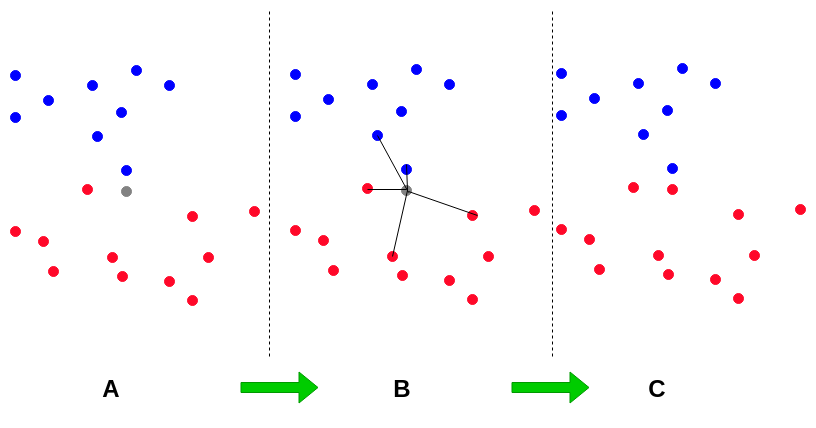

The diagram above was exported from draw.io. Its source (the exported page's mxGraphModel, read from the mxfile embedded in the PNG):
<mxGraphModel dx="1426" dy="914" grid="0" gridSize="10" guides="1" tooltips="1" connect="1" arrows="1" fold="1" page="1" pageScale="1" pageWidth="850" pageHeight="1100" math="0" shadow="0">
  <root>
    <mxCell id="0" />
    <mxCell id="1" parent="0" />
    <mxCell id="nv7QOMubcE-ZmIy0JLFQ-10" value="" style="ellipse;whiteSpace=wrap;html=1;aspect=fixed;fillColor=#828282;strokeColor=#828282;" vertex="1" parent="1">
      <mxGeometry x="157" y="198" width="10" height="10" as="geometry" />
    </mxCell>
    <mxCell id="nv7QOMubcE-ZmIy0JLFQ-16" value="" style="ellipse;whiteSpace=wrap;html=1;aspect=fixed;fillColor=#FF0829;strokeColor=#FF0829;" vertex="1" parent="1">
      <mxGeometry x="118" y="196" width="10" height="10" as="geometry" />
    </mxCell>
    <mxCell id="nv7QOMubcE-ZmIy0JLFQ-17" value="" style="ellipse;whiteSpace=wrap;html=1;aspect=fixed;fillColor=#0000FF;strokeColor=#0000FF;" vertex="1" parent="1">
      <mxGeometry x="157" y="177" width="10" height="10" as="geometry" />
    </mxCell>
    <mxCell id="nv7QOMubcE-ZmIy0JLFQ-18" value="" style="ellipse;whiteSpace=wrap;html=1;aspect=fixed;fillColor=#FF0829;strokeColor=#FF0829;" vertex="1" parent="1">
      <mxGeometry x="143" y="264" width="10" height="10" as="geometry" />
    </mxCell>
    <mxCell id="nv7QOMubcE-ZmIy0JLFQ-19" value="" style="ellipse;whiteSpace=wrap;html=1;aspect=fixed;fillColor=#FF0829;strokeColor=#FF0829;" vertex="1" parent="1">
      <mxGeometry x="223" y="223" width="10" height="10" as="geometry" />
    </mxCell>
    <mxCell id="nv7QOMubcE-ZmIy0JLFQ-20" value="" style="ellipse;whiteSpace=wrap;html=1;aspect=fixed;fillColor=#0000FF;strokeColor=#0000FF;" vertex="1" parent="1">
      <mxGeometry x="128" y="143" width="10" height="10" as="geometry" />
    </mxCell>
    <mxCell id="nv7QOMubcE-ZmIy0JLFQ-22" value="" style="ellipse;whiteSpace=wrap;html=1;aspect=fixed;fillColor=#FF0829;strokeColor=#FF0829;" vertex="1" parent="1">
      <mxGeometry x="285" y="218" width="10" height="10" as="geometry" />
    </mxCell>
    <mxCell id="nv7QOMubcE-ZmIy0JLFQ-23" value="" style="ellipse;whiteSpace=wrap;html=1;aspect=fixed;fillColor=#0000FF;strokeColor=#0000FF;" vertex="1" parent="1">
      <mxGeometry x="46" y="82" width="10" height="10" as="geometry" />
    </mxCell>
    <mxCell id="nv7QOMubcE-ZmIy0JLFQ-24" value="" style="ellipse;whiteSpace=wrap;html=1;aspect=fixed;fillColor=#0000FF;strokeColor=#0000FF;" vertex="1" parent="1">
      <mxGeometry x="46" y="124" width="10" height="10" as="geometry" />
    </mxCell>
    <mxCell id="nv7QOMubcE-ZmIy0JLFQ-25" value="" style="ellipse;whiteSpace=wrap;html=1;aspect=fixed;fillColor=#FF0829;strokeColor=#FF0829;" vertex="1" parent="1">
      <mxGeometry x="153" y="283" width="10" height="10" as="geometry" />
    </mxCell>
    <mxCell id="nv7QOMubcE-ZmIy0JLFQ-34" value="" style="ellipse;whiteSpace=wrap;html=1;aspect=fixed;fillColor=#0000FF;strokeColor=#0000FF;" vertex="1" parent="1">
      <mxGeometry x="123" y="92" width="10" height="10" as="geometry" />
    </mxCell>
    <mxCell id="nv7QOMubcE-ZmIy0JLFQ-35" value="" style="ellipse;whiteSpace=wrap;html=1;aspect=fixed;fillColor=#0000FF;strokeColor=#0000FF;" vertex="1" parent="1">
      <mxGeometry x="79" y="107" width="10" height="10" as="geometry" />
    </mxCell>
    <mxCell id="nv7QOMubcE-ZmIy0JLFQ-36" value="" style="ellipse;whiteSpace=wrap;html=1;aspect=fixed;fillColor=#FF0829;strokeColor=#FF0829;" vertex="1" parent="1">
      <mxGeometry x="239" y="264" width="10" height="10" as="geometry" />
    </mxCell>
    <mxCell id="nv7QOMubcE-ZmIy0JLFQ-37" value="" style="ellipse;whiteSpace=wrap;html=1;aspect=fixed;fillColor=#FF0829;strokeColor=#FF0829;" vertex="1" parent="1">
      <mxGeometry x="46" y="238" width="10" height="10" as="geometry" />
    </mxCell>
    <mxCell id="nv7QOMubcE-ZmIy0JLFQ-38" value="" style="ellipse;whiteSpace=wrap;html=1;aspect=fixed;fillColor=#0000FF;strokeColor=#0000FF;" vertex="1" parent="1">
      <mxGeometry x="167" y="77" width="10" height="10" as="geometry" />
    </mxCell>
    <mxCell id="nv7QOMubcE-ZmIy0JLFQ-39" value="" style="ellipse;whiteSpace=wrap;html=1;aspect=fixed;fillColor=#0000FF;strokeColor=#0000FF;" vertex="1" parent="1">
      <mxGeometry x="152" y="119" width="10" height="10" as="geometry" />
    </mxCell>
    <mxCell id="nv7QOMubcE-ZmIy0JLFQ-40" value="" style="ellipse;whiteSpace=wrap;html=1;aspect=fixed;fillColor=#FF0829;strokeColor=#FF0829;" vertex="1" parent="1">
      <mxGeometry x="84" y="278" width="10" height="10" as="geometry" />
    </mxCell>
    <mxCell id="nv7QOMubcE-ZmIy0JLFQ-41" value="" style="ellipse;whiteSpace=wrap;html=1;aspect=fixed;fillColor=#FF0829;strokeColor=#FF0829;" vertex="1" parent="1">
      <mxGeometry x="223" y="307" width="10" height="10" as="geometry" />
    </mxCell>
    <mxCell id="nv7QOMubcE-ZmIy0JLFQ-42" value="" style="ellipse;whiteSpace=wrap;html=1;aspect=fixed;fillColor=#FF0829;strokeColor=#FF0829;" vertex="1" parent="1">
      <mxGeometry x="74" y="248" width="10" height="10" as="geometry" />
    </mxCell>
    <mxCell id="nv7QOMubcE-ZmIy0JLFQ-43" value="" style="ellipse;whiteSpace=wrap;html=1;aspect=fixed;fillColor=#0000FF;strokeColor=#0000FF;" vertex="1" parent="1">
      <mxGeometry x="200" y="92" width="10" height="10" as="geometry" />
    </mxCell>
    <mxCell id="nv7QOMubcE-ZmIy0JLFQ-44" value="" style="ellipse;whiteSpace=wrap;html=1;aspect=fixed;fillColor=#FF0829;strokeColor=#FF0829;" vertex="1" parent="1">
      <mxGeometry x="200" y="288" width="10" height="10" as="geometry" />
    </mxCell>
    <mxCell id="nv7QOMubcE-ZmIy0JLFQ-45" value="" style="endArrow=none;dashed=1;html=1;" edge="1" parent="1">
      <mxGeometry width="50" height="50" relative="1" as="geometry">
        <mxPoint x="305" y="368" as="sourcePoint" />
        <mxPoint x="305" y="22" as="targetPoint" />
      </mxGeometry>
    </mxCell>
    <mxCell id="nv7QOMubcE-ZmIy0JLFQ-46" value="" style="ellipse;whiteSpace=wrap;html=1;aspect=fixed;fillColor=#828282;strokeColor=#828282;" vertex="1" parent="1">
      <mxGeometry x="437" y="197" width="10" height="10" as="geometry" />
    </mxCell>
    <mxCell id="nv7QOMubcE-ZmIy0JLFQ-47" value="" style="ellipse;whiteSpace=wrap;html=1;aspect=fixed;fillColor=#FF0829;strokeColor=#FF0829;" vertex="1" parent="1">
      <mxGeometry x="398" y="195" width="10" height="10" as="geometry" />
    </mxCell>
    <mxCell id="nv7QOMubcE-ZmIy0JLFQ-48" value="" style="ellipse;whiteSpace=wrap;html=1;aspect=fixed;fillColor=#0000FF;strokeColor=#0000FF;" vertex="1" parent="1">
      <mxGeometry x="437" y="176" width="10" height="10" as="geometry" />
    </mxCell>
    <mxCell id="nv7QOMubcE-ZmIy0JLFQ-49" value="" style="ellipse;whiteSpace=wrap;html=1;aspect=fixed;fillColor=#FF0829;strokeColor=#FF0829;" vertex="1" parent="1">
      <mxGeometry x="423" y="263" width="10" height="10" as="geometry" />
    </mxCell>
    <mxCell id="nv7QOMubcE-ZmIy0JLFQ-50" value="" style="ellipse;whiteSpace=wrap;html=1;aspect=fixed;fillColor=#FF0829;strokeColor=#FF0829;" vertex="1" parent="1">
      <mxGeometry x="503" y="222" width="10" height="10" as="geometry" />
    </mxCell>
    <mxCell id="nv7QOMubcE-ZmIy0JLFQ-51" value="" style="ellipse;whiteSpace=wrap;html=1;aspect=fixed;fillColor=#0000FF;strokeColor=#0000FF;" vertex="1" parent="1">
      <mxGeometry x="408" y="142" width="10" height="10" as="geometry" />
    </mxCell>
    <mxCell id="nv7QOMubcE-ZmIy0JLFQ-52" value="" style="ellipse;whiteSpace=wrap;html=1;aspect=fixed;fillColor=#FF0829;strokeColor=#FF0829;" vertex="1" parent="1">
      <mxGeometry x="565" y="217" width="10" height="10" as="geometry" />
    </mxCell>
    <mxCell id="nv7QOMubcE-ZmIy0JLFQ-53" value="" style="ellipse;whiteSpace=wrap;html=1;aspect=fixed;fillColor=#0000FF;strokeColor=#0000FF;" vertex="1" parent="1">
      <mxGeometry x="326" y="81" width="10" height="10" as="geometry" />
    </mxCell>
    <mxCell id="nv7QOMubcE-ZmIy0JLFQ-54" value="" style="ellipse;whiteSpace=wrap;html=1;aspect=fixed;fillColor=#0000FF;strokeColor=#0000FF;" vertex="1" parent="1">
      <mxGeometry x="326" y="123" width="10" height="10" as="geometry" />
    </mxCell>
    <mxCell id="nv7QOMubcE-ZmIy0JLFQ-55" value="" style="ellipse;whiteSpace=wrap;html=1;aspect=fixed;fillColor=#FF0829;strokeColor=#FF0829;" vertex="1" parent="1">
      <mxGeometry x="433" y="282" width="10" height="10" as="geometry" />
    </mxCell>
    <mxCell id="nv7QOMubcE-ZmIy0JLFQ-56" value="" style="endArrow=none;html=1;entryX=0.5;entryY=0;entryDx=0;entryDy=0;" edge="1" target="nv7QOMubcE-ZmIy0JLFQ-48" parent="1">
      <mxGeometry width="50" height="50" relative="1" as="geometry">
        <mxPoint x="443" y="202" as="sourcePoint" />
        <mxPoint x="493" y="152" as="targetPoint" />
      </mxGeometry>
    </mxCell>
    <mxCell id="nv7QOMubcE-ZmIy0JLFQ-57" value="" style="endArrow=none;html=1;entryX=0.5;entryY=0;entryDx=0;entryDy=0;" edge="1" parent="1">
      <mxGeometry width="50" height="50" relative="1" as="geometry">
        <mxPoint x="403" y="201" as="sourcePoint" />
        <mxPoint x="442" y="201" as="targetPoint" />
      </mxGeometry>
    </mxCell>
    <mxCell id="nv7QOMubcE-ZmIy0JLFQ-58" value="" style="endArrow=none;html=1;entryX=0.5;entryY=0;entryDx=0;entryDy=0;" edge="1" parent="1">
      <mxGeometry width="50" height="50" relative="1" as="geometry">
        <mxPoint x="428" y="268" as="sourcePoint" />
        <mxPoint x="443" y="202" as="targetPoint" />
      </mxGeometry>
    </mxCell>
    <mxCell id="nv7QOMubcE-ZmIy0JLFQ-59" value="" style="endArrow=none;html=1;exitX=1;exitY=0.5;exitDx=0;exitDy=0;" edge="1" source="nv7QOMubcE-ZmIy0JLFQ-50" parent="1">
      <mxGeometry width="50" height="50" relative="1" as="geometry">
        <mxPoint x="538" y="197" as="sourcePoint" />
        <mxPoint x="444" y="203" as="targetPoint" />
      </mxGeometry>
    </mxCell>
    <mxCell id="nv7QOMubcE-ZmIy0JLFQ-60" value="" style="endArrow=none;html=1;" edge="1" parent="1">
      <mxGeometry width="50" height="50" relative="1" as="geometry">
        <mxPoint x="413" y="147" as="sourcePoint" />
        <mxPoint x="444" y="204" as="targetPoint" />
      </mxGeometry>
    </mxCell>
    <mxCell id="nv7QOMubcE-ZmIy0JLFQ-61" value="" style="ellipse;whiteSpace=wrap;html=1;aspect=fixed;fillColor=#0000FF;strokeColor=#0000FF;" vertex="1" parent="1">
      <mxGeometry x="403" y="91" width="10" height="10" as="geometry" />
    </mxCell>
    <mxCell id="nv7QOMubcE-ZmIy0JLFQ-62" value="" style="ellipse;whiteSpace=wrap;html=1;aspect=fixed;fillColor=#0000FF;strokeColor=#0000FF;" vertex="1" parent="1">
      <mxGeometry x="359" y="106" width="10" height="10" as="geometry" />
    </mxCell>
    <mxCell id="nv7QOMubcE-ZmIy0JLFQ-63" value="" style="ellipse;whiteSpace=wrap;html=1;aspect=fixed;fillColor=#FF0829;strokeColor=#FF0829;" vertex="1" parent="1">
      <mxGeometry x="519" y="263" width="10" height="10" as="geometry" />
    </mxCell>
    <mxCell id="nv7QOMubcE-ZmIy0JLFQ-64" value="" style="ellipse;whiteSpace=wrap;html=1;aspect=fixed;fillColor=#FF0829;strokeColor=#FF0829;" vertex="1" parent="1">
      <mxGeometry x="326" y="237" width="10" height="10" as="geometry" />
    </mxCell>
    <mxCell id="nv7QOMubcE-ZmIy0JLFQ-65" value="" style="ellipse;whiteSpace=wrap;html=1;aspect=fixed;fillColor=#0000FF;strokeColor=#0000FF;" vertex="1" parent="1">
      <mxGeometry x="447" y="76" width="10" height="10" as="geometry" />
    </mxCell>
    <mxCell id="nv7QOMubcE-ZmIy0JLFQ-66" value="" style="ellipse;whiteSpace=wrap;html=1;aspect=fixed;fillColor=#0000FF;strokeColor=#0000FF;" vertex="1" parent="1">
      <mxGeometry x="432" y="118" width="10" height="10" as="geometry" />
    </mxCell>
    <mxCell id="nv7QOMubcE-ZmIy0JLFQ-67" value="" style="ellipse;whiteSpace=wrap;html=1;aspect=fixed;fillColor=#FF0829;strokeColor=#FF0829;" vertex="1" parent="1">
      <mxGeometry x="364" y="277" width="10" height="10" as="geometry" />
    </mxCell>
    <mxCell id="nv7QOMubcE-ZmIy0JLFQ-68" value="" style="ellipse;whiteSpace=wrap;html=1;aspect=fixed;fillColor=#FF0829;strokeColor=#FF0829;" vertex="1" parent="1">
      <mxGeometry x="503" y="306" width="10" height="10" as="geometry" />
    </mxCell>
    <mxCell id="nv7QOMubcE-ZmIy0JLFQ-69" value="" style="ellipse;whiteSpace=wrap;html=1;aspect=fixed;fillColor=#FF0829;strokeColor=#FF0829;" vertex="1" parent="1">
      <mxGeometry x="354" y="247" width="10" height="10" as="geometry" />
    </mxCell>
    <mxCell id="nv7QOMubcE-ZmIy0JLFQ-70" value="" style="ellipse;whiteSpace=wrap;html=1;aspect=fixed;fillColor=#0000FF;strokeColor=#0000FF;" vertex="1" parent="1">
      <mxGeometry x="480" y="91" width="10" height="10" as="geometry" />
    </mxCell>
    <mxCell id="nv7QOMubcE-ZmIy0JLFQ-71" value="" style="ellipse;whiteSpace=wrap;html=1;aspect=fixed;fillColor=#FF0829;strokeColor=#FF0829;" vertex="1" parent="1">
      <mxGeometry x="480" y="287" width="10" height="10" as="geometry" />
    </mxCell>
    <mxCell id="nv7QOMubcE-ZmIy0JLFQ-72" value="" style="endArrow=none;dashed=1;html=1;" edge="1" parent="1">
      <mxGeometry width="50" height="50" relative="1" as="geometry">
        <mxPoint x="588" y="368" as="sourcePoint" />
        <mxPoint x="588" y="22" as="targetPoint" />
      </mxGeometry>
    </mxCell>
    <mxCell id="nv7QOMubcE-ZmIy0JLFQ-73" value="" style="ellipse;whiteSpace=wrap;html=1;aspect=fixed;fillColor=#FF0829;strokeColor=#FF0829;" vertex="1" parent="1">
      <mxGeometry x="703" y="196" width="10" height="10" as="geometry" />
    </mxCell>
    <mxCell id="nv7QOMubcE-ZmIy0JLFQ-74" value="" style="ellipse;whiteSpace=wrap;html=1;aspect=fixed;fillColor=#FF0829;strokeColor=#FF0829;" vertex="1" parent="1">
      <mxGeometry x="664" y="194" width="10" height="10" as="geometry" />
    </mxCell>
    <mxCell id="nv7QOMubcE-ZmIy0JLFQ-75" value="" style="ellipse;whiteSpace=wrap;html=1;aspect=fixed;fillColor=#0000FF;strokeColor=#0000FF;" vertex="1" parent="1">
      <mxGeometry x="703" y="175" width="10" height="10" as="geometry" />
    </mxCell>
    <mxCell id="nv7QOMubcE-ZmIy0JLFQ-76" value="" style="ellipse;whiteSpace=wrap;html=1;aspect=fixed;fillColor=#FF0829;strokeColor=#FF0829;" vertex="1" parent="1">
      <mxGeometry x="689" y="262" width="10" height="10" as="geometry" />
    </mxCell>
    <mxCell id="nv7QOMubcE-ZmIy0JLFQ-77" value="" style="ellipse;whiteSpace=wrap;html=1;aspect=fixed;fillColor=#FF0829;strokeColor=#FF0829;" vertex="1" parent="1">
      <mxGeometry x="769" y="221" width="10" height="10" as="geometry" />
    </mxCell>
    <mxCell id="nv7QOMubcE-ZmIy0JLFQ-78" value="" style="ellipse;whiteSpace=wrap;html=1;aspect=fixed;fillColor=#0000FF;strokeColor=#0000FF;" vertex="1" parent="1">
      <mxGeometry x="674" y="141" width="10" height="10" as="geometry" />
    </mxCell>
    <mxCell id="nv7QOMubcE-ZmIy0JLFQ-79" value="" style="ellipse;whiteSpace=wrap;html=1;aspect=fixed;fillColor=#FF0829;strokeColor=#FF0829;" vertex="1" parent="1">
      <mxGeometry x="831" y="216" width="10" height="10" as="geometry" />
    </mxCell>
    <mxCell id="nv7QOMubcE-ZmIy0JLFQ-80" value="" style="ellipse;whiteSpace=wrap;html=1;aspect=fixed;fillColor=#0000FF;strokeColor=#0000FF;" vertex="1" parent="1">
      <mxGeometry x="592" y="80" width="10" height="10" as="geometry" />
    </mxCell>
    <mxCell id="nv7QOMubcE-ZmIy0JLFQ-81" value="" style="ellipse;whiteSpace=wrap;html=1;aspect=fixed;fillColor=#0000FF;strokeColor=#0000FF;" vertex="1" parent="1">
      <mxGeometry x="592" y="122" width="10" height="10" as="geometry" />
    </mxCell>
    <mxCell id="nv7QOMubcE-ZmIy0JLFQ-82" value="" style="ellipse;whiteSpace=wrap;html=1;aspect=fixed;fillColor=#FF0829;strokeColor=#FF0829;" vertex="1" parent="1">
      <mxGeometry x="699" y="281" width="10" height="10" as="geometry" />
    </mxCell>
    <mxCell id="nv7QOMubcE-ZmIy0JLFQ-88" value="" style="ellipse;whiteSpace=wrap;html=1;aspect=fixed;fillColor=#0000FF;strokeColor=#0000FF;" vertex="1" parent="1">
      <mxGeometry x="669" y="90" width="10" height="10" as="geometry" />
    </mxCell>
    <mxCell id="nv7QOMubcE-ZmIy0JLFQ-89" value="" style="ellipse;whiteSpace=wrap;html=1;aspect=fixed;fillColor=#0000FF;strokeColor=#0000FF;" vertex="1" parent="1">
      <mxGeometry x="625" y="105" width="10" height="10" as="geometry" />
    </mxCell>
    <mxCell id="nv7QOMubcE-ZmIy0JLFQ-90" value="" style="ellipse;whiteSpace=wrap;html=1;aspect=fixed;fillColor=#FF0829;strokeColor=#FF0829;" vertex="1" parent="1">
      <mxGeometry x="785" y="262" width="10" height="10" as="geometry" />
    </mxCell>
    <mxCell id="nv7QOMubcE-ZmIy0JLFQ-91" value="" style="ellipse;whiteSpace=wrap;html=1;aspect=fixed;fillColor=#FF0829;strokeColor=#FF0829;" vertex="1" parent="1">
      <mxGeometry x="592" y="236" width="10" height="10" as="geometry" />
    </mxCell>
    <mxCell id="nv7QOMubcE-ZmIy0JLFQ-92" value="" style="ellipse;whiteSpace=wrap;html=1;aspect=fixed;fillColor=#0000FF;strokeColor=#0000FF;" vertex="1" parent="1">
      <mxGeometry x="713" y="75" width="10" height="10" as="geometry" />
    </mxCell>
    <mxCell id="nv7QOMubcE-ZmIy0JLFQ-93" value="" style="ellipse;whiteSpace=wrap;html=1;aspect=fixed;fillColor=#0000FF;strokeColor=#0000FF;" vertex="1" parent="1">
      <mxGeometry x="698" y="117" width="10" height="10" as="geometry" />
    </mxCell>
    <mxCell id="nv7QOMubcE-ZmIy0JLFQ-94" value="" style="ellipse;whiteSpace=wrap;html=1;aspect=fixed;fillColor=#FF0829;strokeColor=#FF0829;" vertex="1" parent="1">
      <mxGeometry x="630" y="276" width="10" height="10" as="geometry" />
    </mxCell>
    <mxCell id="nv7QOMubcE-ZmIy0JLFQ-95" value="" style="ellipse;whiteSpace=wrap;html=1;aspect=fixed;fillColor=#FF0829;strokeColor=#FF0829;" vertex="1" parent="1">
      <mxGeometry x="769" y="305" width="10" height="10" as="geometry" />
    </mxCell>
    <mxCell id="nv7QOMubcE-ZmIy0JLFQ-96" value="" style="ellipse;whiteSpace=wrap;html=1;aspect=fixed;fillColor=#FF0829;strokeColor=#FF0829;" vertex="1" parent="1">
      <mxGeometry x="620" y="246" width="10" height="10" as="geometry" />
    </mxCell>
    <mxCell id="nv7QOMubcE-ZmIy0JLFQ-97" value="" style="ellipse;whiteSpace=wrap;html=1;aspect=fixed;fillColor=#0000FF;strokeColor=#0000FF;" vertex="1" parent="1">
      <mxGeometry x="746" y="90" width="10" height="10" as="geometry" />
    </mxCell>
    <mxCell id="nv7QOMubcE-ZmIy0JLFQ-98" value="" style="ellipse;whiteSpace=wrap;html=1;aspect=fixed;fillColor=#FF0829;strokeColor=#FF0829;" vertex="1" parent="1">
      <mxGeometry x="746" y="286" width="10" height="10" as="geometry" />
    </mxCell>
    <mxCell id="nv7QOMubcE-ZmIy0JLFQ-99" value="&lt;h1&gt;A&lt;/h1&gt;" style="text;html=1;strokeColor=none;fillColor=none;align=center;verticalAlign=middle;whiteSpace=wrap;rounded=0;" vertex="1" parent="1">
      <mxGeometry x="127" y="390" width="40" height="20" as="geometry" />
    </mxCell>
    <mxCell id="nv7QOMubcE-ZmIy0JLFQ-101" value="&lt;h1&gt;B&lt;/h1&gt;" style="text;html=1;strokeColor=none;fillColor=none;align=center;verticalAlign=middle;whiteSpace=wrap;rounded=0;" vertex="1" parent="1">
      <mxGeometry x="418" y="390" width="40" height="20" as="geometry" />
    </mxCell>
    <mxCell id="nv7QOMubcE-ZmIy0JLFQ-102" value="&lt;h1&gt;C&lt;/h1&gt;" style="text;html=1;strokeColor=none;fillColor=none;align=center;verticalAlign=middle;whiteSpace=wrap;rounded=0;" vertex="1" parent="1">
      <mxGeometry x="673" y="390" width="40" height="20" as="geometry" />
    </mxCell>
    <mxCell id="nv7QOMubcE-ZmIy0JLFQ-103" value="" style="shape=flexArrow;endArrow=classic;html=1;fillColor=#00CC00;strokeColor=#009900;" edge="1" parent="1">
      <mxGeometry width="50" height="50" relative="1" as="geometry">
        <mxPoint x="276" y="399" as="sourcePoint" />
        <mxPoint x="354" y="399" as="targetPoint" />
      </mxGeometry>
    </mxCell>
    <mxCell id="nv7QOMubcE-ZmIy0JLFQ-104" value="" style="shape=flexArrow;endArrow=classic;html=1;fillColor=#00CC00;strokeColor=#009900;" edge="1" parent="1">
      <mxGeometry width="50" height="50" relative="1" as="geometry">
        <mxPoint x="547" y="399" as="sourcePoint" />
        <mxPoint x="625" y="399" as="targetPoint" />
      </mxGeometry>
    </mxCell>
  </root>
</mxGraphModel>